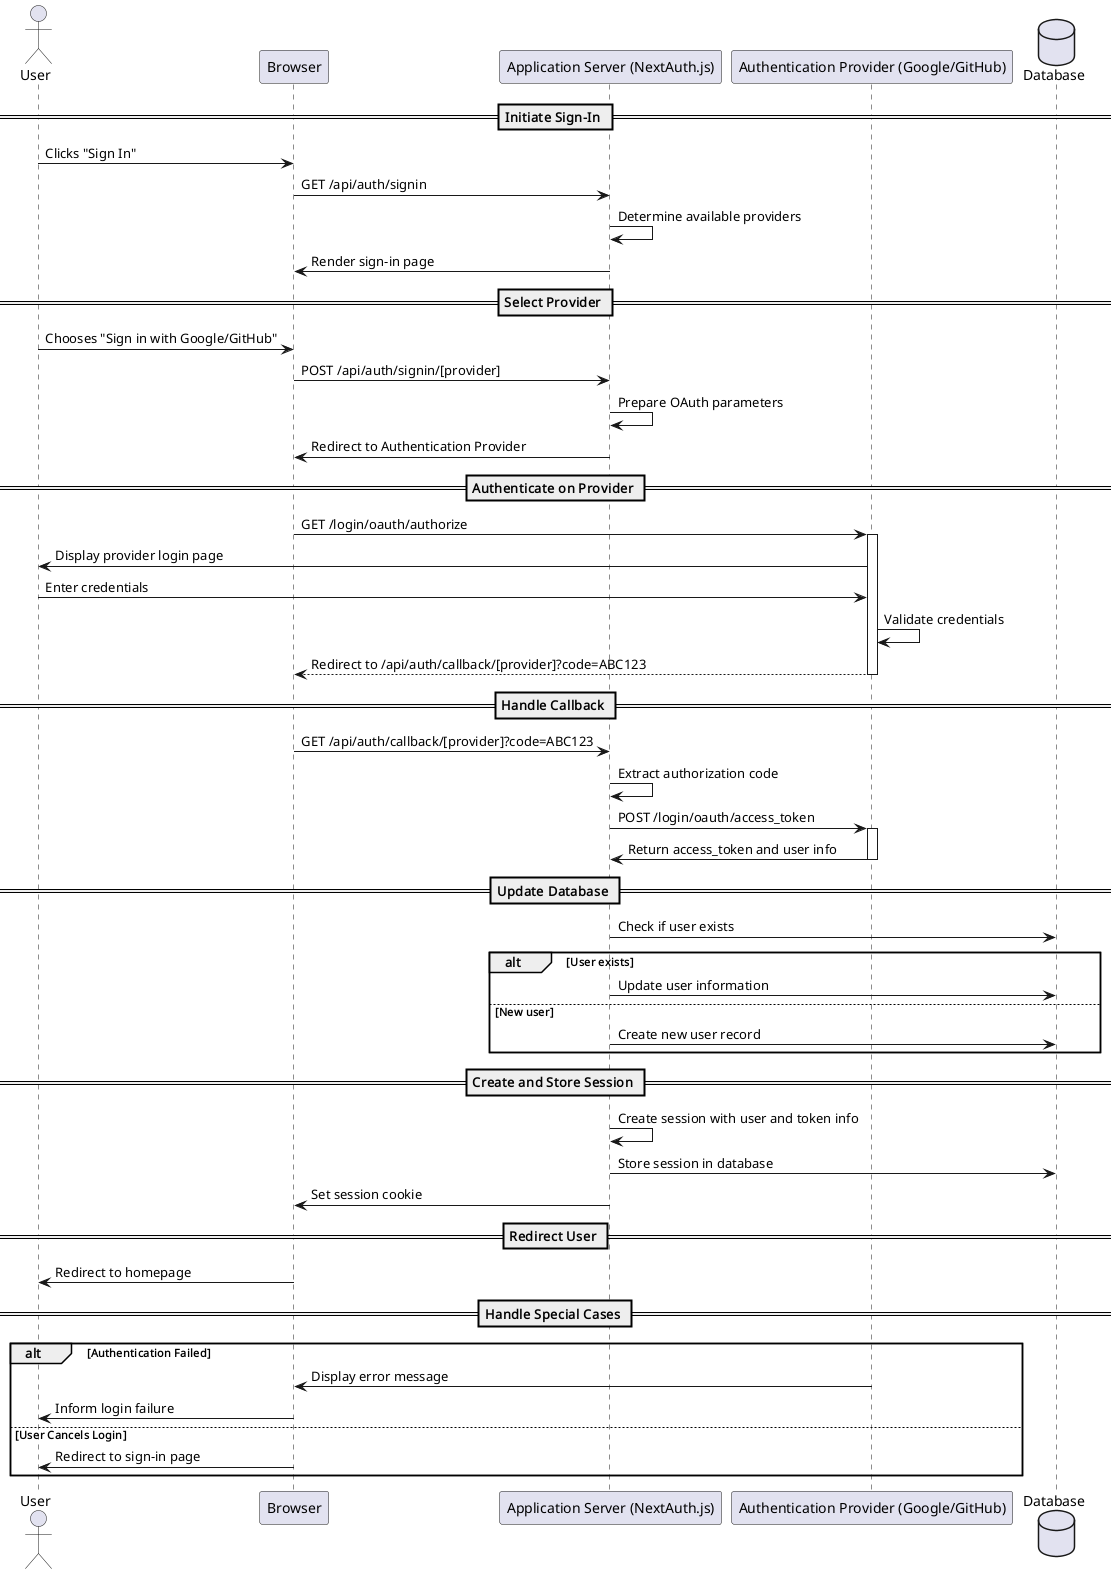

The diagram above was rendered by PlantUML. Its source (embedded in the PNG):
@startuml
actor User
participant "Browser" as Browser
participant "Application Server (NextAuth.js)" as AppServer
participant "Authentication Provider (Google/GitHub)" as AuthProvider
database "Database" as DB

== Initiate Sign-In ==
User -> Browser : Clicks "Sign In"
Browser -> AppServer : GET /api/auth/signin
AppServer -> AppServer : Determine available providers
AppServer -> Browser : Render sign-in page

== Select Provider ==
User -> Browser : Chooses "Sign in with Google/GitHub"
Browser -> AppServer : POST /api/auth/signin/[provider]
AppServer -> AppServer : Prepare OAuth parameters
AppServer -> Browser : Redirect to Authentication Provider

== Authenticate on Provider ==
Browser -> AuthProvider : GET /login/oauth/authorize
activate AuthProvider
AuthProvider -> User : Display provider login page
User -> AuthProvider : Enter credentials
AuthProvider -> AuthProvider : Validate credentials
AuthProvider --> Browser : Redirect to /api/auth/callback/[provider]?code=ABC123
deactivate AuthProvider

== Handle Callback ==
Browser -> AppServer : GET /api/auth/callback/[provider]?code=ABC123
AppServer -> AppServer : Extract authorization code
AppServer -> AuthProvider : POST /login/oauth/access_token
activate AuthProvider
AuthProvider -> AppServer : Return access_token and user info
deactivate AuthProvider

== Update Database ==
AppServer -> DB : Check if user exists
alt User exists
    AppServer -> DB : Update user information
else New user
    AppServer -> DB : Create new user record
end

== Create and Store Session ==
AppServer -> AppServer : Create session with user and token info
AppServer -> DB : Store session in database
AppServer -> Browser : Set session cookie

== Redirect User ==
Browser -> User : Redirect to homepage

== Handle Special Cases ==
alt Authentication Failed
    AuthProvider -> Browser : Display error message
    Browser -> User : Inform login failure
else User Cancels Login
    Browser -> User : Redirect to sign-in page
end
@enduml